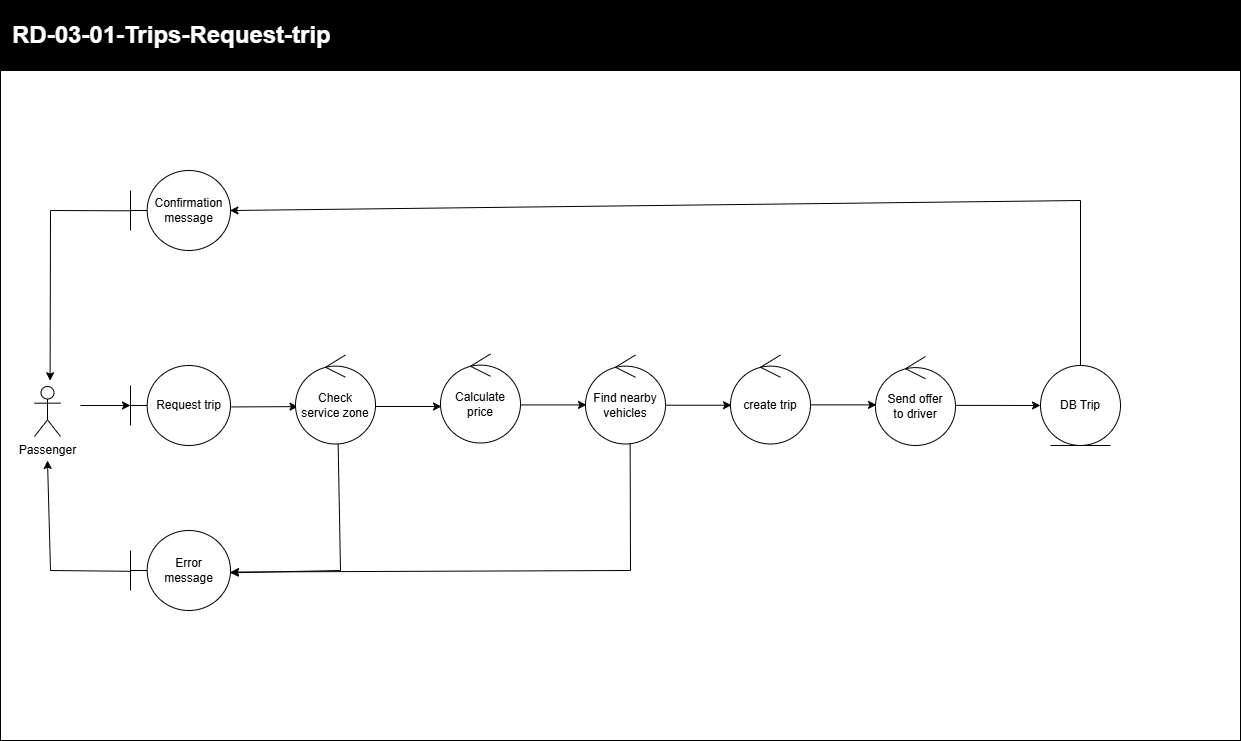

The diagram above was exported from draw.io. Its source (the exported page's mxGraphModel, read from the mxfile embedded in the PNG):
<mxGraphModel dx="603" dy="555" grid="1" gridSize="10" guides="1" tooltips="1" connect="1" arrows="1" fold="1" page="1" pageScale="1" pageWidth="850" pageHeight="1100" background="none" math="0" shadow="0">
  <root>
    <mxCell id="0" />
    <mxCell id="1" parent="0" />
    <mxCell id="OzreDEbsM27HCfb93TVa-2" parent="1" style="whiteSpace=wrap;html=1;movable=1;resizable=1;rotatable=1;deletable=1;editable=1;locked=0;connectable=1;" value="" vertex="1">
      <mxGeometry height="670" width="1240" x="120" y="480" as="geometry" />
    </mxCell>
    <mxCell id="OzreDEbsM27HCfb93TVa-3" parent="1" style="whiteSpace=wrap;html=1;fillColor=#000000;movable=1;resizable=1;rotatable=1;deletable=1;editable=1;locked=0;connectable=1;" value="" vertex="1">
      <mxGeometry height="70" width="1240" x="120" y="410" as="geometry" />
    </mxCell>
    <mxCell id="OzreDEbsM27HCfb93TVa-4" parent="1" style="text;html=1;whiteSpace=wrap;strokeColor=none;fillColor=none;align=left;verticalAlign=middle;rounded=0;fontColor=#FFFFFF;" value="&lt;font style=&quot;font-size: 24px;&quot;&gt;&lt;b&gt;RD-03-01-Trips-Request-trip&lt;/b&gt;&lt;/font&gt;" vertex="1">
      <mxGeometry height="30" width="740" x="130" y="430" as="geometry" />
    </mxCell>
    <mxCell id="OzreDEbsM27HCfb93TVa-6" parent="1" style="shape=umlActor;verticalLabelPosition=bottom;verticalAlign=top;html=1;labelPerimeter=1;" value="Passenger" vertex="1">
      <mxGeometry height="50" width="26" x="154" y="796" as="geometry" />
    </mxCell>
    <mxCell id="7WomwyKvyjI-adCfbeOF-2" parent="1" style="ellipse;shape=umlEntity;whiteSpace=wrap;html=1;" value="DB Trip" vertex="1">
      <mxGeometry height="80" width="80" x="1160" y="775" as="geometry" />
    </mxCell>
    <mxCell id="7WomwyKvyjI-adCfbeOF-3" parent="1" style="shape=umlBoundary;whiteSpace=wrap;html=1;" value="Request trip" vertex="1">
      <mxGeometry height="80" width="100" x="250" y="775" as="geometry" />
    </mxCell>
    <mxCell id="7WomwyKvyjI-adCfbeOF-5" edge="1" parent="1" source="7WomwyKvyjI-adCfbeOF-3" style="endArrow=classic;html=1;rounded=0;exitX=1.009;exitY=0.518;exitDx=0;exitDy=0;exitPerimeter=0;entryX=0.031;entryY=0.58;entryDx=0;entryDy=0;entryPerimeter=0;" target="7WomwyKvyjI-adCfbeOF-6" value="">
      <mxGeometry height="50" relative="1" width="50" as="geometry">
        <mxPoint x="300" y="1030" as="sourcePoint" />
        <mxPoint x="330" y="1000" as="targetPoint" />
      </mxGeometry>
    </mxCell>
    <mxCell id="7WomwyKvyjI-adCfbeOF-6" parent="1" style="ellipse;shape=umlControl;whiteSpace=wrap;html=1;" value="Check &lt;br&gt;service zone" vertex="1">
      <mxGeometry height="89" width="80" x="415" y="764.5" as="geometry" />
    </mxCell>
    <mxCell id="7WomwyKvyjI-adCfbeOF-7" edge="1" parent="1" style="endArrow=classic;html=1;rounded=0;entryX=0;entryY=0.5;entryDx=0;entryDy=0;entryPerimeter=0;" target="7WomwyKvyjI-adCfbeOF-3" value="">
      <mxGeometry height="50" relative="1" width="50" as="geometry">
        <mxPoint x="200" y="815" as="sourcePoint" />
        <mxPoint x="250" y="816" as="targetPoint" />
      </mxGeometry>
    </mxCell>
    <mxCell id="7WomwyKvyjI-adCfbeOF-8" edge="1" parent="1" style="endArrow=classic;html=1;rounded=0;exitX=1.009;exitY=0.518;exitDx=0;exitDy=0;exitPerimeter=0;entryX=0.031;entryY=0.58;entryDx=0;entryDy=0;entryPerimeter=0;" value="">
      <mxGeometry height="50" relative="1" width="50" as="geometry">
        <mxPoint x="495" y="816" as="sourcePoint" />
        <mxPoint x="561" y="816" as="targetPoint" />
      </mxGeometry>
    </mxCell>
    <mxCell id="7WomwyKvyjI-adCfbeOF-9" parent="1" style="ellipse;shape=umlControl;whiteSpace=wrap;html=1;" value="Calculate&lt;br&gt;price" vertex="1">
      <mxGeometry height="89" width="80" x="560" y="763.5" as="geometry" />
    </mxCell>
    <mxCell id="7WomwyKvyjI-adCfbeOF-10" parent="1" style="shape=umlBoundary;whiteSpace=wrap;html=1;" value="Error&lt;br&gt;message" vertex="1">
      <mxGeometry height="80" width="100" x="250" y="940" as="geometry" />
    </mxCell>
    <mxCell id="7WomwyKvyjI-adCfbeOF-12" edge="1" parent="1" style="endArrow=classic;html=1;rounded=0;exitX=1.009;exitY=0.518;exitDx=0;exitDy=0;exitPerimeter=0;entryX=0.031;entryY=0.58;entryDx=0;entryDy=0;entryPerimeter=0;" value="">
      <mxGeometry height="50" relative="1" width="50" as="geometry">
        <mxPoint x="640" y="814.41" as="sourcePoint" />
        <mxPoint x="706" y="814.41" as="targetPoint" />
      </mxGeometry>
    </mxCell>
    <mxCell id="7WomwyKvyjI-adCfbeOF-13" parent="1" style="ellipse;shape=umlControl;whiteSpace=wrap;html=1;" value="Find nearby&lt;br&gt;vehicles" vertex="1">
      <mxGeometry height="89" width="80" x="705" y="764.5" as="geometry" />
    </mxCell>
    <mxCell id="7WomwyKvyjI-adCfbeOF-14" parent="1" style="ellipse;shape=umlControl;whiteSpace=wrap;html=1;" value="create trip" vertex="1">
      <mxGeometry height="89" width="80" x="850" y="764.5" as="geometry" />
    </mxCell>
    <mxCell id="7WomwyKvyjI-adCfbeOF-15" parent="1" style="ellipse;shape=umlControl;whiteSpace=wrap;html=1;" value="Send offer&lt;br&gt;to driver" vertex="1">
      <mxGeometry height="89" width="80" x="995" y="766" as="geometry" />
    </mxCell>
    <mxCell id="7WomwyKvyjI-adCfbeOF-16" edge="1" parent="1" style="endArrow=classic;html=1;rounded=0;exitX=1.009;exitY=0.518;exitDx=0;exitDy=0;exitPerimeter=0;entryX=0.031;entryY=0.58;entryDx=0;entryDy=0;entryPerimeter=0;" value="">
      <mxGeometry height="50" relative="1" width="50" as="geometry">
        <mxPoint x="785" y="814.71" as="sourcePoint" />
        <mxPoint x="851" y="814.71" as="targetPoint" />
      </mxGeometry>
    </mxCell>
    <mxCell id="7WomwyKvyjI-adCfbeOF-17" edge="1" parent="1" style="endArrow=classic;html=1;rounded=0;exitX=1.009;exitY=0.518;exitDx=0;exitDy=0;exitPerimeter=0;entryX=0.031;entryY=0.58;entryDx=0;entryDy=0;entryPerimeter=0;" value="">
      <mxGeometry height="50" relative="1" width="50" as="geometry">
        <mxPoint x="930" y="814.38" as="sourcePoint" />
        <mxPoint x="996" y="814.38" as="targetPoint" />
      </mxGeometry>
    </mxCell>
    <mxCell id="7WomwyKvyjI-adCfbeOF-18" edge="1" parent="1" source="7WomwyKvyjI-adCfbeOF-15" style="endArrow=classic;html=1;rounded=0;entryX=0;entryY=0.5;entryDx=0;entryDy=0;exitX=1.009;exitY=0.549;exitDx=0;exitDy=0;exitPerimeter=0;" target="7WomwyKvyjI-adCfbeOF-2" value="">
      <mxGeometry height="50" relative="1" width="50" as="geometry">
        <mxPoint x="1080" y="814" as="sourcePoint" />
        <mxPoint x="1186" y="810" as="targetPoint" />
      </mxGeometry>
    </mxCell>
    <mxCell id="7WomwyKvyjI-adCfbeOF-19" parent="1" style="shape=umlBoundary;whiteSpace=wrap;html=1;" value="Confirmation&lt;br&gt;message" vertex="1">
      <mxGeometry height="80" width="100" x="250" y="580" as="geometry" />
    </mxCell>
    <mxCell id="7WomwyKvyjI-adCfbeOF-20" edge="1" parent="1" source="7WomwyKvyjI-adCfbeOF-6" style="endArrow=classic;html=1;rounded=0;exitX=0.533;exitY=0.999;exitDx=0;exitDy=0;exitPerimeter=0;entryX=0.998;entryY=0.529;entryDx=0;entryDy=0;entryPerimeter=0;" target="7WomwyKvyjI-adCfbeOF-10" value="">
      <mxGeometry height="50" relative="1" width="50" as="geometry">
        <Array as="points">
          <mxPoint x="460" y="980" />
        </Array>
        <mxPoint x="450" y="930" as="sourcePoint" />
        <mxPoint x="516" y="930" as="targetPoint" />
      </mxGeometry>
    </mxCell>
    <mxCell id="7WomwyKvyjI-adCfbeOF-21" edge="1" parent="1" source="7WomwyKvyjI-adCfbeOF-13" style="endArrow=classic;html=1;rounded=0;exitX=0.558;exitY=0.994;exitDx=0;exitDy=0;exitPerimeter=0;entryX=1;entryY=0.519;entryDx=0;entryDy=0;entryPerimeter=0;" target="7WomwyKvyjI-adCfbeOF-10" value="">
      <mxGeometry height="50" relative="1" width="50" as="geometry">
        <Array as="points">
          <mxPoint x="750" y="980" />
        </Array>
        <mxPoint x="603" y="852.5" as="sourcePoint" />
        <mxPoint x="495" y="981.5" as="targetPoint" />
      </mxGeometry>
    </mxCell>
    <mxCell id="7WomwyKvyjI-adCfbeOF-23" edge="1" parent="1" source="7WomwyKvyjI-adCfbeOF-10" style="endArrow=classic;html=1;rounded=0;exitX=0.001;exitY=0.51;exitDx=0;exitDy=0;exitPerimeter=0;" value="">
      <mxGeometry height="50" relative="1" width="50" as="geometry">
        <Array as="points">
          <mxPoint x="170" y="980" />
        </Array>
        <mxPoint x="258" y="940" as="sourcePoint" />
        <mxPoint x="167" y="870" as="targetPoint" />
      </mxGeometry>
    </mxCell>
    <mxCell id="7WomwyKvyjI-adCfbeOF-24" edge="1" parent="1" source="7WomwyKvyjI-adCfbeOF-19" style="endArrow=classic;html=1;rounded=0;exitX=0.001;exitY=0.504;exitDx=0;exitDy=0;exitPerimeter=0;entryX=0.04;entryY=0.463;entryDx=0;entryDy=0;entryPerimeter=0;" target="OzreDEbsM27HCfb93TVa-2" value="">
      <mxGeometry height="50" relative="1" width="50" as="geometry">
        <Array as="points">
          <mxPoint x="170" y="620" />
        </Array>
        <mxPoint x="288" y="630" as="sourcePoint" />
        <mxPoint x="180" y="759" as="targetPoint" />
      </mxGeometry>
    </mxCell>
    <mxCell id="7WomwyKvyjI-adCfbeOF-25" edge="1" parent="1" source="7WomwyKvyjI-adCfbeOF-2" style="endArrow=classic;html=1;rounded=0;exitX=0.5;exitY=0;exitDx=0;exitDy=0;entryX=0.185;entryY=0.209;entryDx=0;entryDy=0;entryPerimeter=0;" target="OzreDEbsM27HCfb93TVa-2" value="">
      <mxGeometry height="50" relative="1" width="50" as="geometry">
        <Array as="points">
          <mxPoint x="1200" y="610" />
        </Array>
        <mxPoint x="1038" y="630" as="sourcePoint" />
        <mxPoint x="930" y="759" as="targetPoint" />
      </mxGeometry>
    </mxCell>
  </root>
</mxGraphModel>